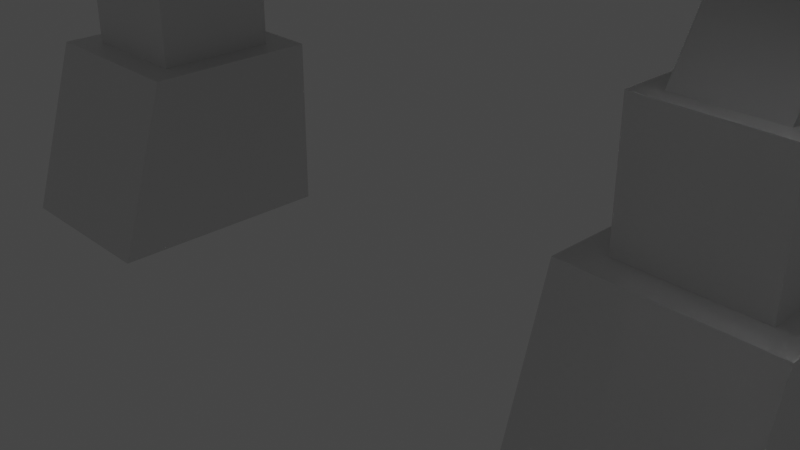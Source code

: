 # Source: monster-example.blend  (saved by Blender 2.82.7; exported with 4.5.12 LTS)
import bpy
from mathutils import Matrix  # noqa: F401  (used for matrix-valued properties, if any)

bpy.ops.wm.read_factory_settings(use_empty=True)
scene = bpy.context.scene
scene.name = 'Scene'

# ---- collections
col_collection = bpy.data.collections.new('Collection'); scene.collection.children.link(col_collection)

# ---- materials (node trees are filled in below, after node groups)
mat_material = bpy.data.materials.new('Material')
mat_material.alpha_threshold = 0.0
mat_material.use_transparent_shadow = False
mat_material.line_color = (0.0, 0.0, 0.0, 1.0)

# ---- material node trees
mat_material.use_nodes = True; mat_material.node_tree.nodes.clear()
_N = mat_material.node_tree.nodes; _L = mat_material.node_tree.links
n0 = _N.new('ShaderNodeOutputMaterial'); n0.name = 'Material Output'; n0.location = (300, 300)
n1 = _N.new('ShaderNodeBsdfPrincipled'); n1.name = 'Principled BSDF'; n1.location = (10, 300)
n1.distribution = 'GGX'
n1.subsurface_method = 'BURLEY'
n1.inputs[2].default_value = 0.4
n1.inputs[3].default_value = 1.45
n1.inputs[27].default_value = (0.0, 0.0, 0.0, 1.0)
n1.inputs[28].default_value = 1.0
_L.new(n1.outputs[0], n0.inputs[0])
n0.is_active_output = True

# ---- world
world_world = bpy.data.worlds.new('World'); scene.world = world_world
world_world.use_nodes = True; world_world.node_tree.nodes.clear()
_N = world_world.node_tree.nodes; _L = world_world.node_tree.links
n0 = _N.new('ShaderNodeOutputWorld'); n0.name = 'World Output'; n0.location = (300, 300)
n1 = _N.new('ShaderNodeBackground'); n1.name = 'Background'; n1.location = (10, 300)
n1.inputs[0].default_value = (0.05088, 0.05088, 0.05088, 1.0)
_L.new(n1.outputs[0], n0.inputs[0])
n0.is_active_output = True
world_world.color = (0.05088, 0.05088, 0.05088)
world_world.use_sun_shadow = False
world_world.sun_shadow_jitter_overblur = 0.0

# ---- cameras
cam_camera = bpy.data.cameras.new('Camera')
cam_camera.clip_end = 100.0
cam_camera.ortho_scale = 7.314

# ---- lights
light_light = bpy.data.lights.new('Light', 'POINT')
light_light.transmission_factor = 0.0
light_light.energy = 1000.0
light_light.shadow_soft_size = 0.1
light_light.shadow_maximum_resolution = 0.006
light_light.use_absolute_resolution = True

# ---- meshes
me_cube = bpy.data.meshes.new('Cube')
me_cube.from_pydata([(-2.743, 1.0, 1.0), (-2.743, 1.0, -1.0), (-2.743, -1.0, 1.0), (-2.743, -1.615, -1.0), (-4.743, 1.0, 1.0), (-4.743, 1.0, -1.0), (-4.743, -1.0, 1.0), (-4.743, -1.615, -1.0)], [], [(0, 4, 6, 2), (3, 2, 6, 7), (7, 6, 4, 5), (5, 1, 3, 7), (1, 0, 2, 3), (5, 4, 0, 1)])
_uv = me_cube.uv_layers.new(name='UVMap')
_uv.uv.foreach_set('vector', [0.625, 0.5, 0.875, 0.5, 0.875, 0.75, 0.625, 0.75, 0.375, 0.75, 0.625, 0.75, 0.625, 1.0, 0.375, 1.0, 0.375, 0.0, 0.625, 0.0, 0.625, 0.25, 0.375, 0.25, 0.125, 0.5, 0.375, 0.5, 0.375, 0.75, 0.125, 0.75, 0.375, 0.5, 0.625, 0.5, 0.625, 0.75, 0.375, 0.75, 0.375, 0.25, 0.625, 0.25, 0.625, 0.5, 0.375, 0.5])
me_cube.materials.append(mat_material)
me_cube.use_remesh_preserve_volume = False
me_cube.use_remesh_preserve_attributes = False
me_cube.use_mirror_vertex_groups = False
me_cube.update()
me_cube_001 = bpy.data.meshes.new('Cube.001')
me_cube_001.from_pydata([(-4.381, 1.0, 3.355), (-4.381, 1.0, 1.355), (-4.381, -1.0, 3.355), (-4.381, -1.0, 1.355), (-6.381, 1.0, 3.355), (-6.381, 1.0, 1.355), (-6.381, -1.0, 3.355), (-6.381, -1.0, 1.355)], [], [(0, 4, 6, 2), (3, 2, 6, 7), (7, 6, 4, 5), (5, 1, 3, 7), (1, 0, 2, 3), (5, 4, 0, 1)])
_uv = me_cube_001.uv_layers.new(name='UVMap')
_uv.uv.foreach_set('vector', [0.625, 0.5, 0.875, 0.5, 0.875, 0.75, 0.625, 0.75, 0.375, 0.75, 0.625, 0.75, 0.625, 1.0, 0.375, 1.0, 0.375, 0.0, 0.625, 0.0, 0.625, 0.25, 0.375, 0.25, 0.125, 0.5, 0.375, 0.5, 0.375, 0.75, 0.125, 0.75, 0.375, 0.5, 0.625, 0.5, 0.625, 0.75, 0.375, 0.75, 0.375, 0.25, 0.625, 0.25, 0.625, 0.5, 0.375, 0.5])
me_cube_001.materials.append(mat_material)
me_cube_001.use_remesh_preserve_volume = False
me_cube_001.use_remesh_preserve_attributes = False
me_cube_001.use_mirror_vertex_groups = False
me_cube_001.update()
me_cube_002 = bpy.data.meshes.new('Cube.002')
me_cube_002.from_pydata([(-6.648, -1.309, 3.76), (-6.648, -1.309, 1.76), (-6.648, -3.309, 3.76), (-6.648, -3.309, 1.76), (-8.648, -1.309, 3.76), (-8.648, -1.309, 1.76), (-8.648, -3.309, 3.76), (-8.648, -3.309, 1.76)], [], [(0, 4, 6, 2), (3, 2, 6, 7), (7, 6, 4, 5), (5, 1, 3, 7), (1, 0, 2, 3), (5, 4, 0, 1)])
_uv = me_cube_002.uv_layers.new(name='UVMap')
_uv.uv.foreach_set('vector', [0.625, 0.5, 0.875, 0.5, 0.875, 0.75, 0.625, 0.75, 0.375, 0.75, 0.625, 0.75, 0.625, 1.0, 0.375, 1.0, 0.375, 0.0, 0.625, 0.0, 0.625, 0.25, 0.375, 0.25, 0.125, 0.5, 0.375, 0.5, 0.375, 0.75, 0.125, 0.75, 0.375, 0.5, 0.625, 0.5, 0.625, 0.75, 0.375, 0.75, 0.375, 0.25, 0.625, 0.25, 0.625, 0.5, 0.375, 0.5])
me_cube_002.materials.append(mat_material)
me_cube_002.use_remesh_preserve_volume = False
me_cube_002.use_remesh_preserve_attributes = False
me_cube_002.use_mirror_vertex_groups = False
me_cube_002.update()
me_cube_004 = bpy.data.meshes.new('Cube.004')
me_cube_004.from_pydata([(-1.079, -1.111, 0.5983), (-1.079, -1.111, 2.598), (-1.079, 1.26, 0.7726), (-1.079, 1.336, 1.952), (-1.079, 0.09793, 2.598), (0.0, 0.09793, 0.5983), (-1.079, 0.09793, 0.5983), (0.0, 0.09793, 2.598), (0.0, 1.26, 0.7726), (0.0, 1.336, 1.952), (0.0, -1.111, 0.5983), (0.0, -1.111, 2.598)], [], [(6, 4, 3, 2), (10, 11, 1, 0), (2, 8, 5, 6), (7, 4, 1, 11), (0, 1, 4, 6), (6, 5, 10, 0), (9, 3, 4, 7), (2, 3, 9, 8)])
_uv = me_cube_004.uv_layers.new(name='UVMap')
_uv.uv.foreach_set('vector', [0.375, 0.1512, 0.625, 0.1512, 0.5429, 0.25, 0.375, 0.25, 0.375, 0.875, 0.625, 0.875, 0.625, 1.0, 0.375, 1.0, 0.125, 0.5, 0.25, 0.5, 0.25, 0.5988, 0.125, 0.5988, 0.75, 0.5988, 0.875, 0.5988, 0.875, 0.75, 0.75, 0.75, 0.375, 0.0, 0.625, 0.0, 0.625, 0.1512, 0.375, 0.1512, 0.125, 0.5988, 0.25, 0.5988, 0.25, 0.75, 0.125, 0.75, 0.75, 0.5, 0.875, 0.5, 0.875, 0.5988, 0.75, 0.5988, 0.375, 0.25, 0.5429, 0.25, 0.5429, 0.375, 0.375, 0.375])
me_cube_004.use_remesh_fix_poles = True
me_cube_004.use_remesh_preserve_attributes = False
me_cube_004.use_mirror_vertex_groups = False
me_cube_004.update()
me_cube_005 = bpy.data.meshes.new('Cube.005')
me_cube_005.from_pydata([(-2.743, 0.7241, 1.0), (-2.743, 1.0, -1.0), (-2.743, -1.0, 1.0), (-2.743, -1.615, -1.0), (-4.256, 0.7241, 1.0), (-4.743, 1.0, -1.0), (-4.256, -1.0, 1.0), (-4.743, -1.615, -1.0), (-2.743, 1.0, -0.03719), (-4.743, -1.319, -0.03719), (-2.743, -1.319, -0.03719), (-4.743, 1.0, -0.03719)], [], [(0, 4, 6, 2), (10, 2, 6, 9), (9, 6, 4, 11), (5, 1, 3, 7), (8, 0, 2, 10), (11, 4, 0, 8), (5, 11, 8, 1), (1, 8, 10, 3), (7, 9, 11, 5), (3, 10, 9, 7)])
_uv = me_cube_005.uv_layers.new(name='UVMap')
_uv.uv.foreach_set('vector', [0.625, 0.5, 0.875, 0.5, 0.875, 0.75, 0.625, 0.75, 0.4954, 0.75, 0.625, 0.75, 0.625, 1.0, 0.4954, 1.0, 0.4954, 0.0, 0.625, 0.0, 0.625, 0.25, 0.4954, 0.25, 0.125, 0.5, 0.375, 0.5, 0.375, 0.75, 0.125, 0.75, 0.4954, 0.5, 0.625, 0.5, 0.625, 0.75, 0.4954, 0.75, 0.4954, 0.25, 0.625, 0.25, 0.625, 0.5, 0.4954, 0.5, 0.375, 0.25, 0.4954, 0.25, 0.4954, 0.5, 0.375, 0.5, 0.375, 0.5, 0.4954, 0.5, 0.4954, 0.75, 0.375, 0.75, 0.375, 0.0, 0.4954, 0.0, 0.4954, 0.25, 0.375, 0.25, 0.375, 0.75, 0.4954, 0.75, 0.4954, 1.0, 0.375, 1.0])
me_cube_005.materials.append(mat_material)
me_cube_005.use_remesh_preserve_volume = False
me_cube_005.use_remesh_preserve_attributes = False
me_cube_005.use_mirror_vertex_groups = False
me_cube_005.update()

# ---- objects
ob_cube = bpy.data.objects.new('Cube', me_cube)
ob_light = bpy.data.objects.new('Light', light_light)
ob_camera = bpy.data.objects.new('Camera', cam_camera)
ob_cube_001 = bpy.data.objects.new('Cube.001', me_cube_001)
ob_cube_002 = bpy.data.objects.new('Cube.002', me_cube_002)
ob_cube_003 = bpy.data.objects.new('Cube.003', me_cube_004)
ob_cube_004 = bpy.data.objects.new('Cube.004', me_cube_005)

# ---- transforms, parenting, visibility, modifiers, constraints
ob_cube.location = (0.0, 0.0, 0.0)
ob_cube.lock_rotations_4d = False
ob_cube.empty_display_type = 'ARROWS'
ob_cube.lineart.crease_threshold = 0.0
_m = ob_cube.modifiers.new('Mirror', 'MIRROR')
ob_light.location = (4.076, 1.005, 5.904)
ob_light.rotation_euler = (0.6503, 0.05522, 1.866)
ob_light.lock_rotations_4d = False
ob_light.empty_display_type = 'ARROWS'
ob_light.color = (0.0, 0.0, 0.0, 0.0)
ob_light.lineart.crease_threshold = 0.0
ob_camera.location = (7.359, -6.926, 4.958)
ob_camera.rotation_euler = (1.109, 0.0, 0.8149)
ob_camera.lock_rotations_4d = False
ob_camera.empty_display_type = 'ARROWS'
ob_camera.color = (0.0, 0.0, 0.0, 0.0)
ob_camera.display_type = 'WIRE'
ob_camera.lineart.crease_threshold = 0.0
ob_cube_001.location = (0.0, 0.0, -1.192e-07)
ob_cube_001.scale = (0.6956, 0.6956, 0.6956)
ob_cube_001.lock_rotations_4d = False
ob_cube_001.empty_display_type = 'ARROWS'
ob_cube_001.lineart.crease_threshold = 0.0
_m = ob_cube_001.modifiers.new('Mirror', 'MIRROR')
ob_cube_002.location = (4.768e-07, -8.941e-08, 2.384e-07)
ob_cube_002.rotation_euler = (-0.5317, -0.0, 0.0)
ob_cube_002.scale = (0.4895, 0.4895, 0.9564)
ob_cube_002.lock_rotations_4d = False
ob_cube_002.empty_display_type = 'ARROWS'
ob_cube_002.lineart.crease_threshold = 0.0
_m = ob_cube_002.modifiers.new('Mirror', 'MIRROR')
ob_cube_003.location = (0.0, -0.2347, 2.464)
ob_cube_003.rotation_euler = (-0.4391, -0.0, 0.0)
ob_cube_003.scale = (2.613, 2.0, 2.0)
ob_cube_003.lineart.crease_threshold = 0.0
_m = ob_cube_003.modifiers.new('Mirror', 'MIRROR')
_m.use_clip = True
ob_cube_004.location = (0.003508, 1.077, 4.382)
ob_cube_004.lock_rotations_4d = False
ob_cube_004.empty_display_type = 'ARROWS'
ob_cube_004.lineart.crease_threshold = 0.0
_m = ob_cube_004.modifiers.new('Mirror', 'MIRROR')

# ---- collection membership
col_collection.objects.link(ob_cube)
col_collection.objects.link(ob_light)
col_collection.objects.link(ob_camera)
col_collection.objects.link(ob_cube_001)
col_collection.objects.link(ob_cube_002)
col_collection.objects.link(ob_cube_003)
col_collection.objects.link(ob_cube_004)

# ---- scene / render settings (as saved in the file)
scene.camera = ob_camera
scene.frame_start = 1; scene.frame_end = 250; scene.frame_set(1)
scene.render.engine = 'BLENDER_EEVEE_NEXT'
scene.cycles.use_denoising = False
scene.cycles.samples = 128
scene.cycles.sampling_pattern = 'TABULATED_SOBOL'
scene.cycles.use_adaptive_sampling = False
scene.cycles.use_light_tree = False
scene.view_settings.view_transform = 'Filmic'
bpy.context.view_layer.update()
